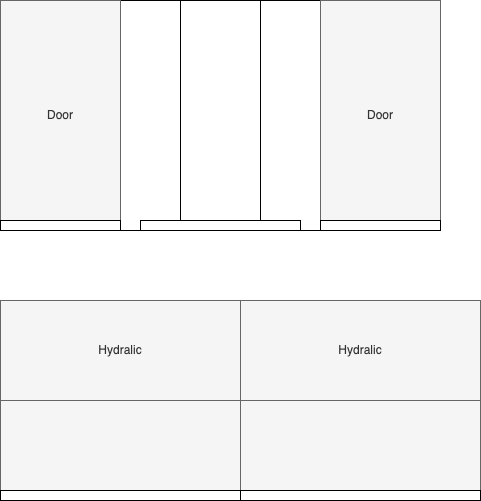

The diagram above was exported from draw.io. Its source (the exported page's mxGraphModel, read from the mxfile embedded in the PNG):
<mxGraphModel dx="1306" dy="747" grid="1" gridSize="10" guides="1" tooltips="1" connect="1" arrows="1" fold="1" page="1" pageScale="1" pageWidth="827" pageHeight="1169" math="0" shadow="0">
  <root>
    <mxCell id="0" />
    <mxCell id="1" parent="0" />
    <mxCell id="mGIkJ9VYGgf8X-9DDkBL-7" value="" style="rounded=0;whiteSpace=wrap;html=1;" vertex="1" parent="1">
      <mxGeometry x="160" y="80" width="440" height="230" as="geometry" />
    </mxCell>
    <mxCell id="mGIkJ9VYGgf8X-9DDkBL-1" value="Door" style="rounded=0;whiteSpace=wrap;html=1;fillColor=#f5f5f5;strokeColor=#666666;fontColor=#333333;" vertex="1" parent="1">
      <mxGeometry x="160" y="80" width="120" height="230" as="geometry" />
    </mxCell>
    <mxCell id="mGIkJ9VYGgf8X-9DDkBL-2" value="Door" style="rounded=0;whiteSpace=wrap;html=1;fillColor=#f5f5f5;strokeColor=#666666;fontColor=#333333;" vertex="1" parent="1">
      <mxGeometry x="480" y="80" width="120" height="230" as="geometry" />
    </mxCell>
    <mxCell id="mGIkJ9VYGgf8X-9DDkBL-3" value="" style="rounded=0;whiteSpace=wrap;html=1;" vertex="1" parent="1">
      <mxGeometry x="340" y="80" width="80" height="220" as="geometry" />
    </mxCell>
    <mxCell id="mGIkJ9VYGgf8X-9DDkBL-4" value="" style="rounded=0;whiteSpace=wrap;html=1;" vertex="1" parent="1">
      <mxGeometry x="300" y="300" width="160" height="10" as="geometry" />
    </mxCell>
    <mxCell id="mGIkJ9VYGgf8X-9DDkBL-5" value="" style="rounded=0;whiteSpace=wrap;html=1;" vertex="1" parent="1">
      <mxGeometry x="160" y="300" width="120" height="10" as="geometry" />
    </mxCell>
    <mxCell id="mGIkJ9VYGgf8X-9DDkBL-6" value="" style="rounded=0;whiteSpace=wrap;html=1;" vertex="1" parent="1">
      <mxGeometry x="480" y="300" width="120" height="10" as="geometry" />
    </mxCell>
    <mxCell id="mGIkJ9VYGgf8X-9DDkBL-8" value="Hydralic" style="rounded=0;whiteSpace=wrap;html=1;fillColor=#f5f5f5;strokeColor=#666666;fontColor=#333333;" vertex="1" parent="1">
      <mxGeometry x="160" y="380" width="240" height="100" as="geometry" />
    </mxCell>
    <mxCell id="mGIkJ9VYGgf8X-9DDkBL-9" value="" style="rounded=0;whiteSpace=wrap;html=1;fillColor=#f5f5f5;strokeColor=#666666;fontColor=#333333;" vertex="1" parent="1">
      <mxGeometry x="160" y="480" width="240" height="100" as="geometry" />
    </mxCell>
    <mxCell id="mGIkJ9VYGgf8X-9DDkBL-10" value="Hydralic" style="rounded=0;whiteSpace=wrap;html=1;fillColor=#f5f5f5;strokeColor=#666666;fontColor=#333333;" vertex="1" parent="1">
      <mxGeometry x="400" y="380" width="240" height="100" as="geometry" />
    </mxCell>
    <mxCell id="mGIkJ9VYGgf8X-9DDkBL-11" value="" style="rounded=0;whiteSpace=wrap;html=1;fillColor=#f5f5f5;strokeColor=#666666;fontColor=#333333;" vertex="1" parent="1">
      <mxGeometry x="400" y="480" width="240" height="100" as="geometry" />
    </mxCell>
    <mxCell id="mGIkJ9VYGgf8X-9DDkBL-12" value="" style="rounded=0;whiteSpace=wrap;html=1;" vertex="1" parent="1">
      <mxGeometry x="160" y="570" width="240" height="10" as="geometry" />
    </mxCell>
    <mxCell id="mGIkJ9VYGgf8X-9DDkBL-15" value="" style="rounded=0;whiteSpace=wrap;html=1;" vertex="1" parent="1">
      <mxGeometry x="400" y="570" width="240" height="10" as="geometry" />
    </mxCell>
  </root>
</mxGraphModel>